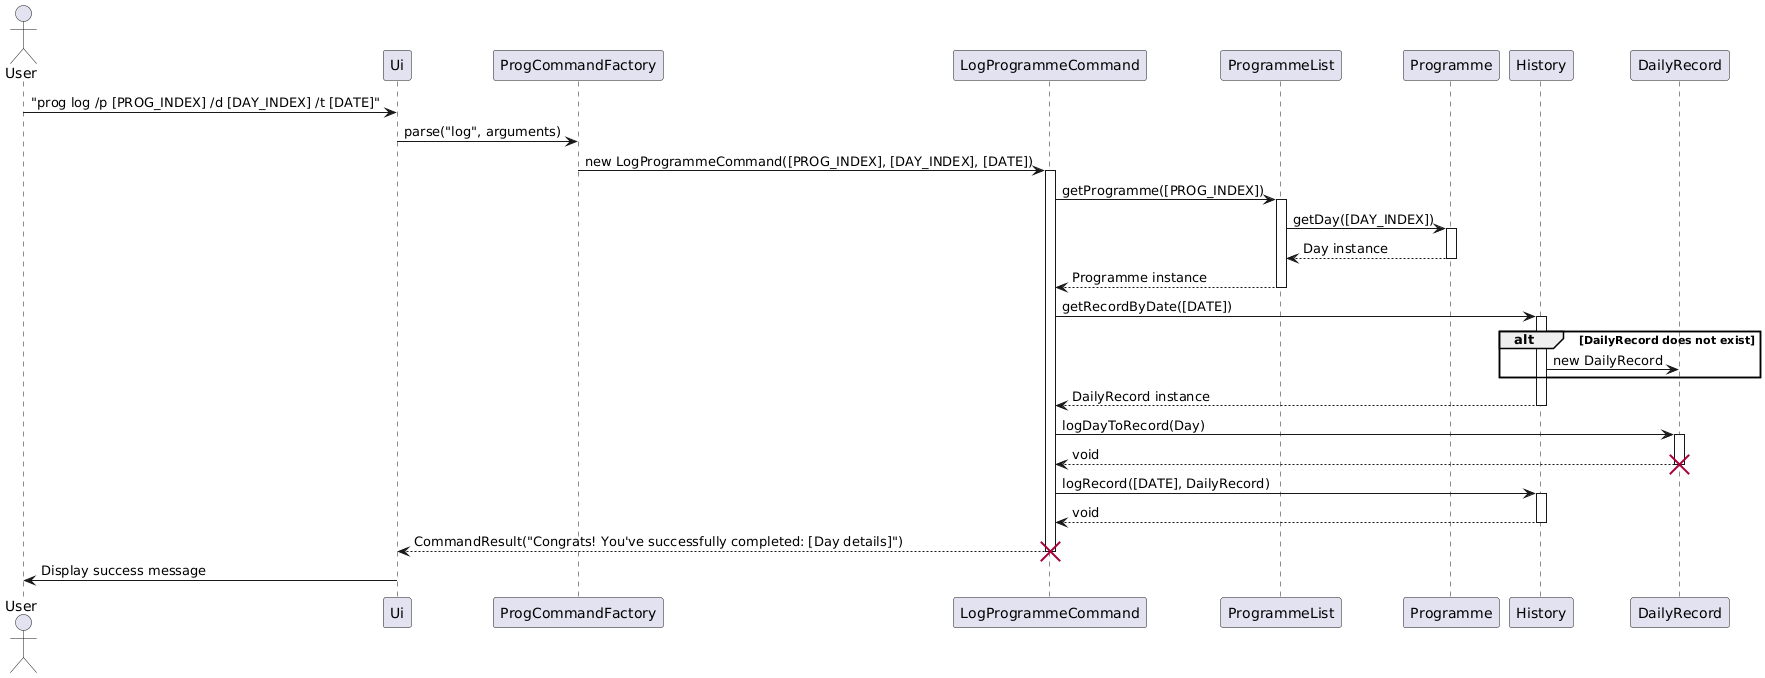

The diagram above was rendered by PlantUML. Its source (embedded in the PNG):
@startuml
actor User

User -> Ui : "prog log /p [PROG_INDEX] /d [DAY_INDEX] /t [DATE]"
Ui -> ProgCommandFactory : parse("log", arguments)
ProgCommandFactory -> LogProgrammeCommand : new LogProgrammeCommand([PROG_INDEX], [DAY_INDEX], [DATE])

activate LogProgrammeCommand
LogProgrammeCommand -> ProgrammeList : getProgramme([PROG_INDEX])
activate ProgrammeList
ProgrammeList -> Programme : getDay([DAY_INDEX])
activate Programme
Programme --> ProgrammeList : Day instance
deactivate Programme
ProgrammeList --> LogProgrammeCommand : Programme instance
deactivate ProgrammeList

LogProgrammeCommand -> History : getRecordByDate([DATE])
activate History
alt DailyRecord does not exist
    History -> DailyRecord : new DailyRecord
end
History --> LogProgrammeCommand : DailyRecord instance
deactivate History

LogProgrammeCommand -> DailyRecord : logDayToRecord(Day)
activate DailyRecord
DailyRecord --> LogProgrammeCommand : void
deactivate DailyRecord
destroy DailyRecord

LogProgrammeCommand -> History : logRecord([DATE], DailyRecord)
activate History
History --> LogProgrammeCommand : void
deactivate History

LogProgrammeCommand --> Ui : CommandResult("Congrats! You've successfully completed: [Day details]")
deactivate LogProgrammeCommand
destroy LogProgrammeCommand

Ui -> User : Display success message
@enduml